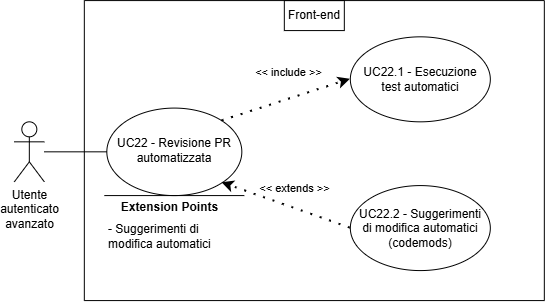

The diagram above was exported from draw.io. Its source (the exported page's mxGraphModel, read from the mxfile embedded in the PNG):
<mxGraphModel dx="2108" dy="543" grid="1" gridSize="10" guides="1" tooltips="1" connect="1" arrows="1" fold="1" page="1" pageScale="1" pageWidth="827" pageHeight="1169" math="0" shadow="0">
  <root>
    <mxCell id="0" />
    <mxCell id="1" parent="0" />
    <mxCell id="-nfUisIGnEc5rfVF7fdZ-124" edge="1" parent="1" style="endArrow=classic;html=1;rounded=0;" value="">
      <mxGeometry height="50" relative="1" width="50" as="geometry">
        <mxPoint x="-1183.166692122817" y="709.0833587646484" as="sourcePoint" />
        <mxPoint x="-1183.166692122817" y="709.0833587646484" as="targetPoint" />
      </mxGeometry>
    </mxCell>
    <mxCell id="-nfUisIGnEc5rfVF7fdZ-125" parent="1" style="swimlane;startSize=0;" value="" vertex="1">
      <mxGeometry height="300" width="460" x="-1137.166692122817" y="523.0833587646484" as="geometry">
        <mxRectangle height="40" width="50" x="310" y="350" as="alternateBounds" />
      </mxGeometry>
    </mxCell>
    <mxCell id="-nfUisIGnEc5rfVF7fdZ-126" parent="-nfUisIGnEc5rfVF7fdZ-125" style="shape=umlActor;verticalLabelPosition=bottom;verticalAlign=top;html=1;outlineConnect=0;align=center;" value="Utente&lt;div&gt;autenticato&lt;/div&gt;&lt;div&gt;avanzato&lt;/div&gt;" vertex="1">
      <mxGeometry height="60" width="30" x="-70" y="121.25" as="geometry" />
    </mxCell>
    <mxCell id="-nfUisIGnEc5rfVF7fdZ-127" parent="-nfUisIGnEc5rfVF7fdZ-125" style="ellipse;whiteSpace=wrap;html=1;" value="" vertex="1">
      <mxGeometry height="87.5" width="135" x="22.5" y="107.5" as="geometry" />
    </mxCell>
    <mxCell id="-nfUisIGnEc5rfVF7fdZ-128" edge="1" parent="-nfUisIGnEc5rfVF7fdZ-125" source="-nfUisIGnEc5rfVF7fdZ-126" style="endArrow=none;html=1;rounded=0;entryX=0;entryY=0.5;entryDx=0;entryDy=0;" target="-nfUisIGnEc5rfVF7fdZ-127" value="">
      <mxGeometry height="50" relative="1" width="50" as="geometry">
        <mxPoint x="160" y="298.75" as="sourcePoint" />
        <mxPoint x="210" y="248.75" as="targetPoint" />
      </mxGeometry>
    </mxCell>
    <mxCell id="-nfUisIGnEc5rfVF7fdZ-129" edge="1" parent="-nfUisIGnEc5rfVF7fdZ-125" style="endArrow=none;html=1;rounded=0;" value="">
      <mxGeometry height="50" relative="1" width="50" as="geometry">
        <Array as="points" />
        <mxPoint x="20.00999999999999" y="195" as="sourcePoint" />
        <mxPoint x="160.01" y="195" as="targetPoint" />
      </mxGeometry>
    </mxCell>
    <mxCell id="-nfUisIGnEc5rfVF7fdZ-130" connectable="0" parent="-nfUisIGnEc5rfVF7fdZ-129" style="edgeLabel;html=1;align=center;verticalAlign=middle;resizable=0;points=[];" value="&lt;b&gt;&lt;font style=&quot;font-size: 12px;&quot;&gt;Extension Points&lt;/font&gt;&lt;/b&gt;" vertex="1">
      <mxGeometry relative="1" x="0.6462" as="geometry">
        <mxPoint x="-50" y="11" as="offset" />
      </mxGeometry>
    </mxCell>
    <mxCell id="-nfUisIGnEc5rfVF7fdZ-131" parent="-nfUisIGnEc5rfVF7fdZ-125" style="text;html=1;align=left;verticalAlign=middle;whiteSpace=wrap;rounded=0;" value="- Suggerimenti di modifica automatici" vertex="1">
      <mxGeometry height="30" width="137.5" x="22.49999999999999" y="221" as="geometry" />
    </mxCell>
    <mxCell id="-nfUisIGnEc5rfVF7fdZ-132" parent="-nfUisIGnEc5rfVF7fdZ-125" style="ellipse;whiteSpace=wrap;html=1;" value="" vertex="1">
      <mxGeometry height="85" width="140" x="266" y="36.25" as="geometry" />
    </mxCell>
    <mxCell id="-nfUisIGnEc5rfVF7fdZ-133" parent="-nfUisIGnEc5rfVF7fdZ-125" style="text;html=1;align=center;verticalAlign=middle;whiteSpace=wrap;rounded=0;" value="UC22.1 - Esecuzione test automatici" vertex="1">
      <mxGeometry height="70" width="130" x="271" y="43.75" as="geometry" />
    </mxCell>
    <mxCell id="-nfUisIGnEc5rfVF7fdZ-134" edge="1" parent="-nfUisIGnEc5rfVF7fdZ-125" source="-nfUisIGnEc5rfVF7fdZ-127" style="endArrow=classic;startArrow=none;endFill=1;startFill=0;html=1;verticalAlign=bottom;dashed=1;labelBackgroundColor=none;rounded=0;dashPattern=1 4;curved=0;endSize=6;strokeWidth=2;exitX=1;exitY=0;exitDx=0;exitDy=0;entryX=0;entryY=0.5;entryDx=0;entryDy=0;" target="-nfUisIGnEc5rfVF7fdZ-132" value="&amp;lt;&amp;lt; include &amp;gt;&amp;gt;">
      <mxGeometry relative="1" width="160" x="0.1177" y="17" as="geometry">
        <mxPoint as="offset" />
        <Array as="points" />
        <mxPoint x="124" y="17.25" as="sourcePoint" />
        <mxPoint x="180" y="226.25" as="targetPoint" />
      </mxGeometry>
    </mxCell>
    <mxCell id="-nfUisIGnEc5rfVF7fdZ-135" parent="-nfUisIGnEc5rfVF7fdZ-125" style="ellipse;whiteSpace=wrap;html=1;" value="" vertex="1">
      <mxGeometry height="85" width="140" x="266" y="185" as="geometry" />
    </mxCell>
    <mxCell id="-nfUisIGnEc5rfVF7fdZ-136" parent="-nfUisIGnEc5rfVF7fdZ-125" style="text;html=1;align=center;verticalAlign=middle;whiteSpace=wrap;rounded=0;" value="UC22.2 - Suggerimenti di modifica automatici (codemods)" vertex="1">
      <mxGeometry height="70" width="130" x="271" y="192.5" as="geometry" />
    </mxCell>
    <mxCell id="-nfUisIGnEc5rfVF7fdZ-137" edge="1" parent="-nfUisIGnEc5rfVF7fdZ-125" source="-nfUisIGnEc5rfVF7fdZ-135" style="endArrow=classic;startArrow=none;endFill=1;startFill=0;html=1;verticalAlign=bottom;dashed=1;labelBackgroundColor=none;rounded=0;dashPattern=1 4;curved=0;endSize=6;strokeWidth=2;exitX=0;exitY=0.5;exitDx=0;exitDy=0;entryX=1;entryY=1;entryDx=0;entryDy=0;" target="-nfUisIGnEc5rfVF7fdZ-127" value="&amp;lt;&amp;lt; extends &amp;gt;&amp;gt;">
      <mxGeometry relative="1" width="160" x="-0.0873" y="-10" as="geometry">
        <mxPoint as="offset" />
        <Array as="points" />
        <mxPoint x="215" y="554.5" as="sourcePoint" />
        <mxPoint x="138" y="214.5" as="targetPoint" />
      </mxGeometry>
    </mxCell>
    <mxCell id="-nfUisIGnEc5rfVF7fdZ-138" parent="-nfUisIGnEc5rfVF7fdZ-125" style="text;html=1;align=center;verticalAlign=middle;whiteSpace=wrap;rounded=0;" value="&lt;div style=&quot;&quot;&gt;UC22 - Revisione PR automatizzata&lt;/div&gt;" vertex="1">
      <mxGeometry height="70" width="123.75" x="28.13000000000011" y="115" as="geometry" />
    </mxCell>
    <mxCell id="-nfUisIGnEc5rfVF7fdZ-139" parent="-nfUisIGnEc5rfVF7fdZ-125" style="text;html=1;align=center;verticalAlign=middle;whiteSpace=wrap;rounded=0;perimeterSpacing=1;strokeColor=default;" value="Front-end" vertex="1">
      <mxGeometry height="30" width="60" x="200" as="geometry" />
    </mxCell>
  </root>
</mxGraphModel>